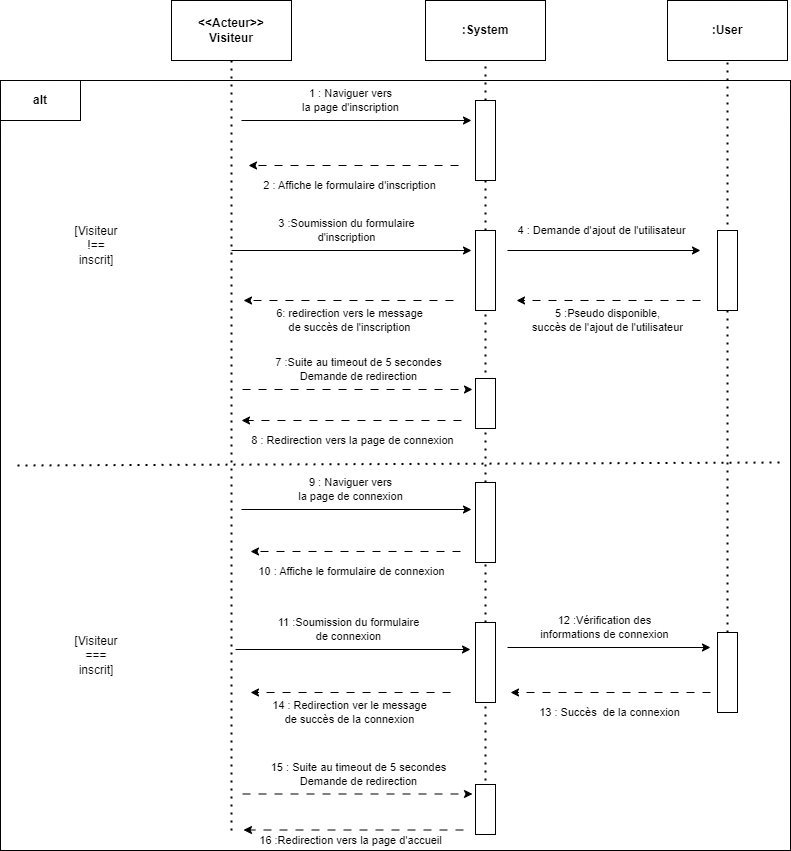

The diagram above was exported from draw.io. Its source (the exported page's mxGraphModel, read from the mxfile embedded in the PNG):
<mxGraphModel dx="1509" dy="736" grid="1" gridSize="10" guides="1" tooltips="1" connect="1" arrows="1" fold="1" page="1" pageScale="1" pageWidth="827" pageHeight="1169" math="0" shadow="0">
  <root>
    <mxCell id="0" />
    <mxCell id="1" parent="0" />
    <mxCell id="uf2_CftBfFagcTDy8l0U-23" value="" style="rounded=0;whiteSpace=wrap;html=1;" vertex="1" parent="1">
      <mxGeometry x="20" y="100" width="790" height="770" as="geometry" />
    </mxCell>
    <mxCell id="uf2_CftBfFagcTDy8l0U-1" value="&lt;b&gt;&amp;lt;&amp;lt;Acteur&amp;gt;&amp;gt;&lt;br&gt;Visiteur&lt;/b&gt;" style="rounded=0;whiteSpace=wrap;html=1;" vertex="1" parent="1">
      <mxGeometry x="191" y="20" width="120" height="60" as="geometry" />
    </mxCell>
    <mxCell id="uf2_CftBfFagcTDy8l0U-3" value="&lt;b&gt;:System&lt;/b&gt;" style="rounded=0;whiteSpace=wrap;html=1;" vertex="1" parent="1">
      <mxGeometry x="445" y="20" width="120" height="60" as="geometry" />
    </mxCell>
    <mxCell id="uf2_CftBfFagcTDy8l0U-4" value="" style="endArrow=none;dashed=1;html=1;dashPattern=1 3;strokeWidth=2;rounded=0;entryX=0.5;entryY=1;entryDx=0;entryDy=0;" edge="1" parent="1" target="uf2_CftBfFagcTDy8l0U-1">
      <mxGeometry width="50" height="50" relative="1" as="geometry">
        <mxPoint x="251" y="850" as="sourcePoint" />
        <mxPoint x="531" y="150" as="targetPoint" />
      </mxGeometry>
    </mxCell>
    <mxCell id="uf2_CftBfFagcTDy8l0U-5" value="" style="endArrow=none;dashed=1;html=1;dashPattern=1 3;strokeWidth=2;rounded=0;entryX=0.5;entryY=1;entryDx=0;entryDy=0;" edge="1" parent="1" source="uf2_CftBfFagcTDy8l0U-31">
      <mxGeometry width="50" height="50" relative="1" as="geometry">
        <mxPoint x="505" y="500" as="sourcePoint" />
        <mxPoint x="505" y="80" as="targetPoint" />
      </mxGeometry>
    </mxCell>
    <mxCell id="uf2_CftBfFagcTDy8l0U-11" value="&lt;b&gt;:User&lt;/b&gt;" style="rounded=0;whiteSpace=wrap;html=1;" vertex="1" parent="1">
      <mxGeometry x="687" y="20" width="120" height="60" as="geometry" />
    </mxCell>
    <mxCell id="uf2_CftBfFagcTDy8l0U-12" value="" style="endArrow=none;dashed=1;html=1;dashPattern=1 3;strokeWidth=2;rounded=0;entryX=0.5;entryY=1;entryDx=0;entryDy=0;exitX=0.5;exitY=1;exitDx=0;exitDy=0;" edge="1" parent="1" source="uf2_CftBfFagcTDy8l0U-53">
      <mxGeometry width="50" height="50" relative="1" as="geometry">
        <mxPoint x="747" y="830" as="sourcePoint" />
        <mxPoint x="747" y="80" as="targetPoint" />
      </mxGeometry>
    </mxCell>
    <mxCell id="uf2_CftBfFagcTDy8l0U-25" value="&lt;b&gt;alt&lt;/b&gt;" style="rounded=0;whiteSpace=wrap;html=1;" vertex="1" parent="1">
      <mxGeometry x="20" y="100" width="80" height="40" as="geometry" />
    </mxCell>
    <mxCell id="uf2_CftBfFagcTDy8l0U-27" value="[Visiteur&lt;br&gt;!== &lt;br&gt;inscrit]" style="text;html=1;strokeColor=none;fillColor=none;align=center;verticalAlign=middle;whiteSpace=wrap;rounded=0;" vertex="1" parent="1">
      <mxGeometry x="31" y="250" width="170" height="30" as="geometry" />
    </mxCell>
    <mxCell id="uf2_CftBfFagcTDy8l0U-28" value="1 : Naviguer vers &lt;br&gt;la page d'inscription" style="endArrow=classic;html=1;rounded=0;" edge="1" parent="1">
      <mxGeometry x="-0.0435" y="20" width="50" height="50" relative="1" as="geometry">
        <mxPoint x="261" y="140" as="sourcePoint" />
        <mxPoint x="491" y="140" as="targetPoint" />
        <mxPoint as="offset" />
      </mxGeometry>
    </mxCell>
    <mxCell id="uf2_CftBfFagcTDy8l0U-32" value="" style="endArrow=none;dashed=1;html=1;dashPattern=1 3;strokeWidth=2;rounded=0;entryX=0.5;entryY=1;entryDx=0;entryDy=0;" edge="1" parent="1" source="uf2_CftBfFagcTDy8l0U-35" target="uf2_CftBfFagcTDy8l0U-31">
      <mxGeometry width="50" height="50" relative="1" as="geometry">
        <mxPoint x="505" y="500" as="sourcePoint" />
        <mxPoint x="505" y="80" as="targetPoint" />
      </mxGeometry>
    </mxCell>
    <mxCell id="uf2_CftBfFagcTDy8l0U-31" value="" style="rounded=0;whiteSpace=wrap;html=1;" vertex="1" parent="1">
      <mxGeometry x="495" y="120" width="20" height="80" as="geometry" />
    </mxCell>
    <mxCell id="uf2_CftBfFagcTDy8l0U-33" value="2 : Affiche le formulaire d'inscription" style="endArrow=classic;html=1;rounded=0;dashed=1;dashPattern=8 8;" edge="1" parent="1">
      <mxGeometry x="0.0476" y="20" width="50" height="50" relative="1" as="geometry">
        <mxPoint x="478" y="185" as="sourcePoint" />
        <mxPoint x="268" y="185" as="targetPoint" />
        <mxPoint as="offset" />
      </mxGeometry>
    </mxCell>
    <mxCell id="uf2_CftBfFagcTDy8l0U-34" value="3 :Soumission du formulaire&lt;br style=&quot;border-color: var(--border-color);&quot;&gt;d'inscription" style="endArrow=classic;html=1;rounded=0;" edge="1" parent="1">
      <mxGeometry x="-0.0435" y="20" width="50" height="50" relative="1" as="geometry">
        <mxPoint x="251" y="270" as="sourcePoint" />
        <mxPoint x="491" y="270" as="targetPoint" />
        <mxPoint as="offset" />
      </mxGeometry>
    </mxCell>
    <mxCell id="uf2_CftBfFagcTDy8l0U-36" value="" style="endArrow=none;dashed=1;html=1;dashPattern=1 3;strokeWidth=2;rounded=0;entryX=0.5;entryY=1;entryDx=0;entryDy=0;exitX=0.5;exitY=1;exitDx=0;exitDy=0;" edge="1" parent="1" source="uf2_CftBfFagcTDy8l0U-59" target="uf2_CftBfFagcTDy8l0U-35">
      <mxGeometry width="50" height="50" relative="1" as="geometry">
        <mxPoint x="505" y="500" as="sourcePoint" />
        <mxPoint x="505" y="200" as="targetPoint" />
      </mxGeometry>
    </mxCell>
    <mxCell id="uf2_CftBfFagcTDy8l0U-35" value="" style="rounded=0;whiteSpace=wrap;html=1;" vertex="1" parent="1">
      <mxGeometry x="495" y="250" width="20" height="80" as="geometry" />
    </mxCell>
    <mxCell id="uf2_CftBfFagcTDy8l0U-38" value="4 : Demande d'ajout de l'utilisateur" style="endArrow=classic;html=1;rounded=0;" edge="1" parent="1">
      <mxGeometry x="-0.0363" y="20" width="50" height="50" relative="1" as="geometry">
        <mxPoint x="527" y="270" as="sourcePoint" />
        <mxPoint x="720" y="270" as="targetPoint" />
        <mxPoint x="1" as="offset" />
      </mxGeometry>
    </mxCell>
    <mxCell id="uf2_CftBfFagcTDy8l0U-39" value="5 :Pseudo disponible, &lt;br&gt;succès de l'ajout de l'utilisateur" style="endArrow=classic;html=1;rounded=0;dashed=1;dashPattern=8 8;" edge="1" parent="1">
      <mxGeometry x="0.0095" y="20" width="50" height="50" relative="1" as="geometry">
        <mxPoint x="720" y="320" as="sourcePoint" />
        <mxPoint x="536" y="320" as="targetPoint" />
        <mxPoint as="offset" />
      </mxGeometry>
    </mxCell>
    <mxCell id="uf2_CftBfFagcTDy8l0U-40" value="6: redirection vers le message &lt;br&gt;de succès de l'inscription" style="endArrow=classic;html=1;rounded=0;dashed=1;dashPattern=8 8;" edge="1" parent="1">
      <mxGeometry x="-0.019" y="20" width="50" height="50" relative="1" as="geometry">
        <mxPoint x="473" y="320" as="sourcePoint" />
        <mxPoint x="263" y="320" as="targetPoint" />
        <mxPoint x="-1" as="offset" />
      </mxGeometry>
    </mxCell>
    <mxCell id="uf2_CftBfFagcTDy8l0U-41" value="" style="rounded=0;whiteSpace=wrap;html=1;" vertex="1" parent="1">
      <mxGeometry x="737" y="250" width="20" height="80" as="geometry" />
    </mxCell>
    <mxCell id="uf2_CftBfFagcTDy8l0U-42" value="[Visiteur&lt;br&gt;=== &lt;br&gt;inscrit]" style="text;html=1;strokeColor=none;fillColor=none;align=center;verticalAlign=middle;whiteSpace=wrap;rounded=0;" vertex="1" parent="1">
      <mxGeometry x="31" y="660" width="170" height="30" as="geometry" />
    </mxCell>
    <mxCell id="uf2_CftBfFagcTDy8l0U-43" value="" style="endArrow=none;dashed=1;html=1;dashPattern=1 3;strokeWidth=2;rounded=0;exitX=0.001;exitY=0.335;exitDx=0;exitDy=0;exitPerimeter=0;" edge="1" parent="1">
      <mxGeometry width="50" height="50" relative="1" as="geometry">
        <mxPoint x="37" y="485" as="sourcePoint" />
        <mxPoint x="800" y="482" as="targetPoint" />
      </mxGeometry>
    </mxCell>
    <mxCell id="uf2_CftBfFagcTDy8l0U-44" value="11 :Soumission du formulaire&lt;br style=&quot;border-color: var(--border-color);&quot;&gt;de connexion" style="endArrow=classic;html=1;rounded=0;" edge="1" parent="1">
      <mxGeometry x="-0.0435" y="20" width="50" height="50" relative="1" as="geometry">
        <mxPoint x="255" y="669" as="sourcePoint" />
        <mxPoint x="490" y="669" as="targetPoint" />
        <mxPoint as="offset" />
      </mxGeometry>
    </mxCell>
    <mxCell id="uf2_CftBfFagcTDy8l0U-46" value="" style="endArrow=none;dashed=1;html=1;dashPattern=1 3;strokeWidth=2;rounded=0;entryX=0.5;entryY=1;entryDx=0;entryDy=0;" edge="1" parent="1" source="uf2_CftBfFagcTDy8l0U-49" target="uf2_CftBfFagcTDy8l0U-45">
      <mxGeometry width="50" height="50" relative="1" as="geometry">
        <mxPoint x="505" y="882" as="sourcePoint" />
        <mxPoint x="505" y="412" as="targetPoint" />
      </mxGeometry>
    </mxCell>
    <mxCell id="uf2_CftBfFagcTDy8l0U-47" value="9 : Naviguer vers &lt;br&gt;la page de connexion" style="endArrow=classic;html=1;rounded=0;" edge="1" parent="1">
      <mxGeometry x="-0.0435" y="20" width="50" height="50" relative="1" as="geometry">
        <mxPoint x="261" y="529" as="sourcePoint" />
        <mxPoint x="491" y="529" as="targetPoint" />
        <mxPoint as="offset" />
      </mxGeometry>
    </mxCell>
    <mxCell id="uf2_CftBfFagcTDy8l0U-48" value="10 : Affiche le formulaire de connexion" style="endArrow=classic;html=1;rounded=0;dashed=1;dashPattern=8 8;" edge="1" parent="1">
      <mxGeometry x="0.0476" y="20" width="50" height="50" relative="1" as="geometry">
        <mxPoint x="480" y="571" as="sourcePoint" />
        <mxPoint x="270" y="571" as="targetPoint" />
        <mxPoint as="offset" />
      </mxGeometry>
    </mxCell>
    <mxCell id="uf2_CftBfFagcTDy8l0U-50" value="" style="endArrow=none;dashed=1;html=1;dashPattern=1 3;strokeWidth=2;rounded=0;entryX=0.5;entryY=1;entryDx=0;entryDy=0;" edge="1" parent="1" target="uf2_CftBfFagcTDy8l0U-49">
      <mxGeometry width="50" height="50" relative="1" as="geometry">
        <mxPoint x="505" y="800" as="sourcePoint" />
        <mxPoint x="505" y="500" as="targetPoint" />
      </mxGeometry>
    </mxCell>
    <mxCell id="uf2_CftBfFagcTDy8l0U-49" value="" style="rounded=0;whiteSpace=wrap;html=1;" vertex="1" parent="1">
      <mxGeometry x="495" y="642" width="20" height="80" as="geometry" />
    </mxCell>
    <mxCell id="uf2_CftBfFagcTDy8l0U-51" value="12 :Vérification des &lt;br&gt;informations de connexion" style="endArrow=classic;html=1;rounded=0;" edge="1" parent="1">
      <mxGeometry x="-0.0435" y="20" width="50" height="50" relative="1" as="geometry">
        <mxPoint x="527" y="667" as="sourcePoint" />
        <mxPoint x="730" y="667" as="targetPoint" />
        <mxPoint as="offset" />
      </mxGeometry>
    </mxCell>
    <mxCell id="uf2_CftBfFagcTDy8l0U-52" value="13 : Succès&amp;nbsp; de la connexion" style="endArrow=classic;html=1;rounded=0;dashed=1;dashPattern=8 8;" edge="1" parent="1">
      <mxGeometry x="0.0095" y="20" width="50" height="50" relative="1" as="geometry">
        <mxPoint x="730" y="712" as="sourcePoint" />
        <mxPoint x="530" y="712" as="targetPoint" />
        <mxPoint as="offset" />
      </mxGeometry>
    </mxCell>
    <mxCell id="uf2_CftBfFagcTDy8l0U-53" value="" style="rounded=0;whiteSpace=wrap;html=1;" vertex="1" parent="1">
      <mxGeometry x="737" y="652" width="20" height="80" as="geometry" />
    </mxCell>
    <mxCell id="uf2_CftBfFagcTDy8l0U-54" value="14 : Redirection ver le message &lt;br&gt;de succès de la connexion" style="endArrow=classic;html=1;rounded=0;dashed=1;dashPattern=8 8;" edge="1" parent="1">
      <mxGeometry x="0.0095" y="20" width="50" height="50" relative="1" as="geometry">
        <mxPoint x="470" y="712" as="sourcePoint" />
        <mxPoint x="270" y="712" as="targetPoint" />
        <mxPoint as="offset" />
      </mxGeometry>
    </mxCell>
    <mxCell id="uf2_CftBfFagcTDy8l0U-57" value="7 :Suite au timeout de 5 secondes&lt;br&gt;Demande de redirection" style="endArrow=classic;html=1;rounded=0;dashed=1;dashPattern=8 8;" edge="1" parent="1">
      <mxGeometry x="0.0095" y="20" width="50" height="50" relative="1" as="geometry">
        <mxPoint x="262" y="409" as="sourcePoint" />
        <mxPoint x="492" y="409" as="targetPoint" />
        <mxPoint as="offset" />
      </mxGeometry>
    </mxCell>
    <mxCell id="uf2_CftBfFagcTDy8l0U-58" value="8 : Redirection vers la page de connexion" style="endArrow=classic;html=1;rounded=0;dashed=1;dashPattern=8 8;" edge="1" parent="1">
      <mxGeometry x="-0.019" y="20" width="50" height="50" relative="1" as="geometry">
        <mxPoint x="481" y="440" as="sourcePoint" />
        <mxPoint x="261" y="440" as="targetPoint" />
        <mxPoint x="-1" as="offset" />
      </mxGeometry>
    </mxCell>
    <mxCell id="uf2_CftBfFagcTDy8l0U-60" value="" style="endArrow=none;dashed=1;html=1;dashPattern=1 3;strokeWidth=2;rounded=0;entryX=0.5;entryY=1;entryDx=0;entryDy=0;exitX=0.5;exitY=1;exitDx=0;exitDy=0;" edge="1" parent="1" source="uf2_CftBfFagcTDy8l0U-45" target="uf2_CftBfFagcTDy8l0U-59">
      <mxGeometry width="50" height="50" relative="1" as="geometry">
        <mxPoint x="505" y="582" as="sourcePoint" />
        <mxPoint x="505" y="330" as="targetPoint" />
      </mxGeometry>
    </mxCell>
    <mxCell id="uf2_CftBfFagcTDy8l0U-59" value="" style="rounded=0;whiteSpace=wrap;html=1;" vertex="1" parent="1">
      <mxGeometry x="495" y="398" width="20" height="50" as="geometry" />
    </mxCell>
    <mxCell id="uf2_CftBfFagcTDy8l0U-45" value="" style="rounded=0;whiteSpace=wrap;html=1;" vertex="1" parent="1">
      <mxGeometry x="495" y="502" width="20" height="80" as="geometry" />
    </mxCell>
    <mxCell id="uf2_CftBfFagcTDy8l0U-61" value="15 : Suite au timeout de 5 secondes&lt;br&gt;Demande de redirection" style="endArrow=classic;html=1;rounded=0;dashed=1;dashPattern=8 8;" edge="1" parent="1">
      <mxGeometry x="0.0069" y="20" width="50" height="50" relative="1" as="geometry">
        <mxPoint x="262" y="813.5" as="sourcePoint" />
        <mxPoint x="492" y="813.5" as="targetPoint" />
        <mxPoint as="offset" />
      </mxGeometry>
    </mxCell>
    <mxCell id="uf2_CftBfFagcTDy8l0U-62" value="16 :Redirection vers la page d'accueil" style="endArrow=classic;html=1;rounded=0;dashed=1;dashPattern=8 8;" edge="1" parent="1">
      <mxGeometry x="0.0273" y="10" width="50" height="50" relative="1" as="geometry">
        <mxPoint x="483" y="849.5" as="sourcePoint" />
        <mxPoint x="263" y="849.5" as="targetPoint" />
        <mxPoint as="offset" />
      </mxGeometry>
    </mxCell>
    <mxCell id="uf2_CftBfFagcTDy8l0U-63" value="" style="rounded=0;whiteSpace=wrap;html=1;" vertex="1" parent="1">
      <mxGeometry x="495" y="804" width="20" height="50" as="geometry" />
    </mxCell>
  </root>
</mxGraphModel>